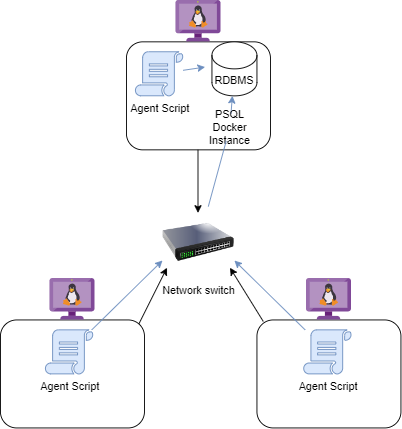

The diagram above was exported from draw.io. Its source (the exported page's mxGraphModel, read from the mxfile embedded in the PNG):
<mxGraphModel dx="782" dy="508" grid="1" gridSize="10" guides="1" tooltips="1" connect="1" arrows="1" fold="1" page="1" pageScale="1" pageWidth="850" pageHeight="1100" math="0" shadow="0">
  <root>
    <mxCell id="0" />
    <mxCell id="1" parent="0" />
    <mxCell id="knnH5ArInSZtPvIrYHuy-1" value="" style="rounded=1;whiteSpace=wrap;html=1;" parent="1" vertex="1">
      <mxGeometry x="280" y="160" width="160" height="120" as="geometry" />
    </mxCell>
    <mxCell id="knnH5ArInSZtPvIrYHuy-2" value="Agent Script" style="sketch=0;pointerEvents=1;shadow=0;dashed=0;html=1;strokeColor=#6c8ebf;fillColor=#dae8fc;labelPosition=center;verticalLabelPosition=bottom;verticalAlign=top;outlineConnect=0;align=center;shape=mxgraph.office.concepts.script;" parent="1" vertex="1">
      <mxGeometry x="290" y="171" width="53" height="49" as="geometry" />
    </mxCell>
    <mxCell id="knnH5ArInSZtPvIrYHuy-3" value="RDBMS" style="shape=cylinder3;whiteSpace=wrap;html=1;boundedLbl=1;backgroundOutline=1;size=15;" parent="1" vertex="1">
      <mxGeometry x="375" y="160" width="50" height="60" as="geometry" />
    </mxCell>
    <mxCell id="knnH5ArInSZtPvIrYHuy-4" value="" style="sketch=0;aspect=fixed;html=1;points=[];align=center;image;fontSize=12;image=img/lib/mscae/VM_Linux_Non_Azure.svg;" parent="1" vertex="1">
      <mxGeometry x="335" y="114" width="50" height="46" as="geometry" />
    </mxCell>
    <mxCell id="knnH5ArInSZtPvIrYHuy-5" value="" style="rounded=1;whiteSpace=wrap;html=1;" parent="1" vertex="1">
      <mxGeometry x="140" y="469" width="160" height="120" as="geometry" />
    </mxCell>
    <mxCell id="knnH5ArInSZtPvIrYHuy-6" value="Agent Script" style="sketch=0;pointerEvents=1;shadow=0;dashed=0;html=1;strokeColor=#6c8ebf;fillColor=#dae8fc;labelPosition=center;verticalLabelPosition=bottom;verticalAlign=top;outlineConnect=0;align=center;shape=mxgraph.office.concepts.script;" parent="1" vertex="1">
      <mxGeometry x="190" y="480" width="53" height="49" as="geometry" />
    </mxCell>
    <mxCell id="knnH5ArInSZtPvIrYHuy-8" value="" style="sketch=0;aspect=fixed;html=1;points=[];align=center;image;fontSize=12;image=img/lib/mscae/VM_Linux_Non_Azure.svg;" parent="1" vertex="1">
      <mxGeometry x="195" y="423" width="50" height="46" as="geometry" />
    </mxCell>
    <mxCell id="knnH5ArInSZtPvIrYHuy-9" value="" style="rounded=1;whiteSpace=wrap;html=1;" parent="1" vertex="1">
      <mxGeometry x="425" y="469" width="160" height="120" as="geometry" />
    </mxCell>
    <mxCell id="knnH5ArInSZtPvIrYHuy-10" value="Agent Script" style="sketch=0;pointerEvents=1;shadow=0;dashed=0;html=1;strokeColor=#6c8ebf;fillColor=#dae8fc;labelPosition=center;verticalLabelPosition=bottom;verticalAlign=top;outlineConnect=0;align=center;shape=mxgraph.office.concepts.script;" parent="1" vertex="1">
      <mxGeometry x="477" y="480" width="53" height="49" as="geometry" />
    </mxCell>
    <mxCell id="knnH5ArInSZtPvIrYHuy-12" value="" style="sketch=0;aspect=fixed;html=1;points=[];align=center;image;fontSize=12;image=img/lib/mscae/VM_Linux_Non_Azure.svg;" parent="1" vertex="1">
      <mxGeometry x="480" y="423" width="50" height="46" as="geometry" />
    </mxCell>
    <mxCell id="knnH5ArInSZtPvIrYHuy-13" value="Network switch" style="image;html=1;image=img/lib/clip_art/networking/Switch_128x128.png" parent="1" vertex="1">
      <mxGeometry x="320" y="343" width="80" height="80" as="geometry" />
    </mxCell>
    <mxCell id="knnH5ArInSZtPvIrYHuy-14" value="" style="endArrow=classic;html=1;rounded=0;" parent="1" edge="1">
      <mxGeometry width="50" height="50" relative="1" as="geometry">
        <mxPoint x="359.5" y="280" as="sourcePoint" />
        <mxPoint x="359.5" y="350" as="targetPoint" />
      </mxGeometry>
    </mxCell>
    <mxCell id="knnH5ArInSZtPvIrYHuy-15" value="" style="endArrow=classic;html=1;rounded=0;entryX=0.063;entryY=0.85;entryDx=0;entryDy=0;entryPerimeter=0;" parent="1" target="knnH5ArInSZtPvIrYHuy-13" edge="1">
      <mxGeometry width="50" height="50" relative="1" as="geometry">
        <mxPoint x="294" y="473" as="sourcePoint" />
        <mxPoint x="339" y="423" as="targetPoint" />
      </mxGeometry>
    </mxCell>
    <mxCell id="knnH5ArInSZtPvIrYHuy-17" value="" style="endArrow=classic;html=1;rounded=0;entryX=0.938;entryY=0.85;entryDx=0;entryDy=0;entryPerimeter=0;exitX=0.044;exitY=0.014;exitDx=0;exitDy=0;exitPerimeter=0;" parent="1" source="knnH5ArInSZtPvIrYHuy-9" target="knnH5ArInSZtPvIrYHuy-13" edge="1">
      <mxGeometry width="50" height="50" relative="1" as="geometry">
        <mxPoint x="430" y="480" as="sourcePoint" />
        <mxPoint x="385" y="530" as="targetPoint" />
      </mxGeometry>
    </mxCell>
    <mxCell id="knnH5ArInSZtPvIrYHuy-18" value="" style="endArrow=classic;html=1;rounded=0;entryX=0;entryY=0.75;entryDx=0;entryDy=0;fillColor=#dae8fc;strokeColor=#6c8ebf;" parent="1" source="knnH5ArInSZtPvIrYHuy-6" target="knnH5ArInSZtPvIrYHuy-13" edge="1">
      <mxGeometry width="50" height="50" relative="1" as="geometry">
        <mxPoint x="230" y="510" as="sourcePoint" />
        <mxPoint x="280" y="460" as="targetPoint" />
      </mxGeometry>
    </mxCell>
    <mxCell id="knnH5ArInSZtPvIrYHuy-19" value="" style="endArrow=classic;html=1;rounded=0;entryX=1;entryY=0.75;entryDx=0;entryDy=0;fillColor=#dae8fc;strokeColor=#6c8ebf;" parent="1" source="knnH5ArInSZtPvIrYHuy-10" target="knnH5ArInSZtPvIrYHuy-13" edge="1">
      <mxGeometry width="50" height="50" relative="1" as="geometry">
        <mxPoint x="495" y="499.5" as="sourcePoint" />
        <mxPoint x="585" y="392.5" as="targetPoint" />
      </mxGeometry>
    </mxCell>
    <mxCell id="knnH5ArInSZtPvIrYHuy-20" value="" style="endArrow=classic;html=1;rounded=0;fillColor=#dae8fc;strokeColor=#6c8ebf;startArrow=none;" parent="1" source="8XSoot98YrECdsjyItFz-1" target="knnH5ArInSZtPvIrYHuy-3" edge="1">
      <mxGeometry width="50" height="50" relative="1" as="geometry">
        <mxPoint x="448.51724137931046" y="327" as="sourcePoint" />
        <mxPoint x="370" y="250" as="targetPoint" />
      </mxGeometry>
    </mxCell>
    <mxCell id="knnH5ArInSZtPvIrYHuy-21" value="" style="endArrow=classic;html=1;rounded=0;entryX=-0.153;entryY=0.467;entryDx=0;entryDy=0;fillColor=#dae8fc;strokeColor=#6c8ebf;entryPerimeter=0;" parent="1" source="knnH5ArInSZtPvIrYHuy-2" target="knnH5ArInSZtPvIrYHuy-3" edge="1">
      <mxGeometry width="50" height="50" relative="1" as="geometry">
        <mxPoint x="335" y="219.5" as="sourcePoint" />
        <mxPoint x="385" y="219.5" as="targetPoint" />
      </mxGeometry>
    </mxCell>
    <mxCell id="8XSoot98YrECdsjyItFz-1" value="PSQL Docker Instance" style="text;html=1;strokeColor=none;fillColor=none;align=center;verticalAlign=middle;whiteSpace=wrap;rounded=0;" vertex="1" parent="1">
      <mxGeometry x="365" y="240" width="60" height="30" as="geometry" />
    </mxCell>
    <mxCell id="8XSoot98YrECdsjyItFz-2" value="" style="endArrow=none;html=1;rounded=0;fillColor=#dae8fc;strokeColor=#6c8ebf;" edge="1" parent="1" source="knnH5ArInSZtPvIrYHuy-13" target="8XSoot98YrECdsjyItFz-1">
      <mxGeometry width="50" height="50" relative="1" as="geometry">
        <mxPoint x="369.8159509202453" y="343" as="sourcePoint" />
        <mxPoint x="392.63803680981596" y="250" as="targetPoint" />
      </mxGeometry>
    </mxCell>
  </root>
</mxGraphModel>